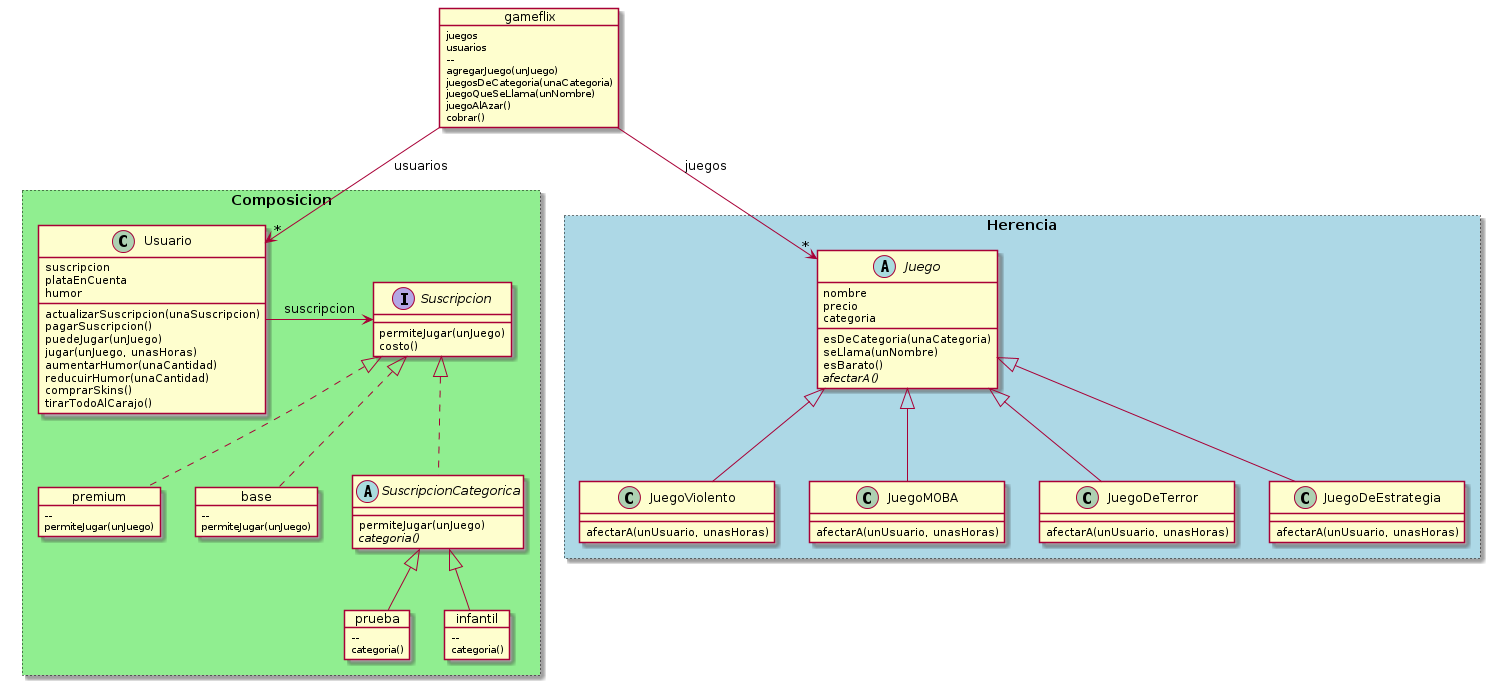

The diagram above was rendered by PlantUML. Its source (embedded in the PNG):
@startuml

object gameflix {
	juegos
	usuarios
	--
	agregarJuego(unJuego)
	juegosDeCategoria(unaCategoria)
	juegoQueSeLlama(unNombre)
	juegoAlAzar()
	cobrar()
}

rectangle Herencia #lightblue;line.dotted {
	abstract class Juego {
		nombre
		precio
		categoria

		esDeCategoria(unaCategoria)
		seLlama(unNombre)
		esBarato()
		{abstract} afectarA()
	}

	class JuegoViolento extends Juego {
		afectarA(unUsuario, unasHoras)
	}

	class JuegoMOBA extends Juego {
		afectarA(unUsuario, unasHoras)
	}

	class JuegoDeTerror extends Juego {
		afectarA(unUsuario, unasHoras)
	}

	class JuegoDeEstrategia extends Juego {
		afectarA(unUsuario, unasHoras)
	}
}

rectangle Composicion #lightgreen;line.dotted {
	class Usuario {
		suscripcion
		plataEnCuenta
		humor

		actualizarSuscripcion(unaSuscripcion)
		pagarSuscripcion()
		puedeJugar(unJuego)
		jugar(unJuego, unasHoras)
		aumentarHumor(unaCantidad)
		reducuirHumor(unaCantidad)
		comprarSkins()
		tirarTodoAlCarajo()
	}

	object premium {
		--
		permiteJugar(unJuego)
	}

	object base {
		--
		permiteJugar(unJuego)
	}

	interface Suscripcion {
		permiteJugar(unJuego)
		costo()
	}

	abstract class SuscripcionCategorica implements Suscripcion {
		permiteJugar(unJuego)
		{abstract} categoria()
	}

	object prueba {
		--
		categoria()
	}

	object infantil {
		--
		categoria()
	}
}

SuscripcionCategorica <|-- prueba
SuscripcionCategorica <|-- infantil
Suscripcion <|.. premium
Suscripcion <|.. base
Suscripcion <-r- Usuario : suscripcion
Juego "*" <-d- gameflix : juegos
Usuario "*" <-d- gameflix : usuarios

@enduml